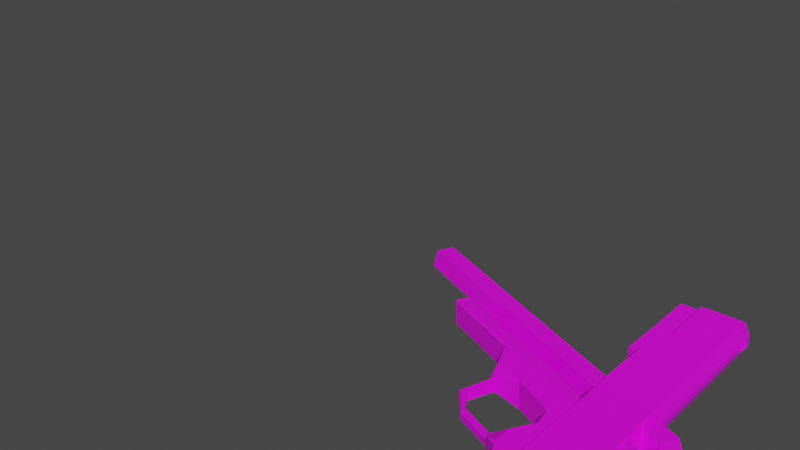 # Source: 1911.blend  (saved by Blender 3.5.10; exported with 4.5.12 LTS)
import bpy
from mathutils import Matrix  # noqa: F401  (used for matrix-valued properties, if any)

bpy.ops.wm.read_factory_settings(use_empty=True)
scene = bpy.context.scene
scene.name = 'Scene'

# ---- collections
col_collection = bpy.data.collections.new('Collection'); scene.collection.children.link(col_collection)

# ---- images (referenced by path relative to the original .blend; pixels are not part of the script)
import os
ASSET_DIR = os.environ.get("B2B_ASSET_DIR", "")  # directory of the original .blend (textures are referenced by path, not embedded)
HERE = os.path.dirname(os.path.abspath(__file__))  # packed textures are extracted next to this script under _unpacked/

def load_image(name, relpath, width, height, colorspace="sRGB"):
    """Load a texture the original file referenced (path relative to the .blend, or extracted next to this script)."""
    p = next((c for c in (os.path.join(HERE, relpath), os.path.join(ASSET_DIR, relpath)) if relpath and os.path.exists(c)), "")
    if p:
        img = bpy.data.images.load(p, check_existing=True)
        img.name = name
    else:  # same state as the original file: an image datablock whose file is absent (Cycles renders it pink)
        img = bpy.data.images.new(name, width, height)
        img.source = "FILE"
        img.filepath = "//" + (relpath or name)
    img.colorspace_settings.name = colorspace
    return img
img_1200px_m1911a1_png = load_image('1200px-M1911A1.png', '1200px-M1911A1.png', 1024, 1024, 'sRGB')
img_1200px_m1911a1_png_001 = load_image('1200px-M1911A1.png.001', '1200px-M1911A1.png', 1024, 1024, 'sRGB')

# ---- materials (node trees are filled in below, after node groups)
mat_material_006 = bpy.data.materials.new('Material.006')
mat_material_006.use_transparent_shadow = False
mat_material_002 = bpy.data.materials.new('Material.002')
mat_material_002.use_transparent_shadow = False
mat_material_007 = bpy.data.materials.new('Material.007')
mat_material_007.use_transparent_shadow = False
mat_material_001 = bpy.data.materials.new('Material.001')
mat_material_001.use_transparent_shadow = False
mat_material_004 = bpy.data.materials.new('Material.004')
mat_material_004.use_transparent_shadow = False
mat_material_005 = bpy.data.materials.new('Material.005')
mat_material_005.use_transparent_shadow = False
mat_material_003 = bpy.data.materials.new('Material.003')
mat_material_003.use_transparent_shadow = False
mat_material_008 = bpy.data.materials.new('Material.008')
mat_material_008.use_transparent_shadow = False

# ---- material node trees
mat_material_006.use_nodes = True; mat_material_006.node_tree.nodes.clear()
_N = mat_material_006.node_tree.nodes; _L = mat_material_006.node_tree.links
n0 = _N.new('ShaderNodeBsdfPrincipled'); n0.name = 'Principled BSDF'; n0.location = (10, 300)
n0.distribution = 'GGX'
n0.subsurface_method = 'RANDOM_WALK_SKIN'
n0.inputs[3].default_value = 1.45
n0.inputs[27].default_value = (0.0, 0.0, 0.0, 1.0)
n0.inputs[28].default_value = 1.0
n1 = _N.new('ShaderNodeOutputMaterial'); n1.name = 'Material Output'; n1.location = (300, 300)
n2 = _N.new('ShaderNodeTexImage'); n2.name = 'Image Texture'; n2.location = (-280, 280)
n2.image = img_1200px_m1911a1_png
_L.new(n0.outputs[0], n1.inputs[0])
_L.new(n2.outputs[0], n0.inputs[0])
n1.is_active_output = True
mat_material_002.use_nodes = True; mat_material_002.node_tree.nodes.clear()
_N = mat_material_002.node_tree.nodes; _L = mat_material_002.node_tree.links
n0 = _N.new('ShaderNodeBsdfPrincipled'); n0.name = 'Principled BSDF'; n0.location = (10, 300)
n0.distribution = 'GGX'
n0.subsurface_method = 'RANDOM_WALK_SKIN'
n0.inputs[3].default_value = 1.45
n0.inputs[27].default_value = (0.0, 0.0, 0.0, 1.0)
n0.inputs[28].default_value = 1.0
n1 = _N.new('ShaderNodeOutputMaterial'); n1.name = 'Material Output'; n1.location = (300, 300)
n2 = _N.new('ShaderNodeTexImage'); n2.name = 'Image Texture'; n2.location = (-280, 280)
n2.image = img_1200px_m1911a1_png
_L.new(n0.outputs[0], n1.inputs[0])
_L.new(n2.outputs[0], n0.inputs[0])
n1.is_active_output = True
mat_material_007.use_nodes = True; mat_material_007.node_tree.nodes.clear()
_N = mat_material_007.node_tree.nodes; _L = mat_material_007.node_tree.links
n0 = _N.new('ShaderNodeBsdfPrincipled'); n0.name = 'Principled BSDF'; n0.location = (10, 300)
n0.distribution = 'GGX'
n0.subsurface_method = 'RANDOM_WALK_SKIN'
n0.inputs[3].default_value = 1.45
n0.inputs[27].default_value = (0.0, 0.0, 0.0, 1.0)
n0.inputs[28].default_value = 1.0
n1 = _N.new('ShaderNodeOutputMaterial'); n1.name = 'Material Output'; n1.location = (300, 300)
n2 = _N.new('ShaderNodeTexImage'); n2.name = 'Image Texture'; n2.location = (-280, 280)
n2.image = img_1200px_m1911a1_png
_L.new(n0.outputs[0], n1.inputs[0])
_L.new(n2.outputs[0], n0.inputs[0])
n1.is_active_output = True
mat_material_001.use_nodes = True; mat_material_001.node_tree.nodes.clear()
_N = mat_material_001.node_tree.nodes; _L = mat_material_001.node_tree.links
n0 = _N.new('ShaderNodeBsdfPrincipled'); n0.name = 'Principled BSDF'; n0.location = (10, 300)
n0.distribution = 'GGX'
n0.subsurface_method = 'RANDOM_WALK_SKIN'
n0.inputs[3].default_value = 1.45
n0.inputs[27].default_value = (0.0, 0.0, 0.0, 1.0)
n0.inputs[28].default_value = 1.0
n1 = _N.new('ShaderNodeOutputMaterial'); n1.name = 'Material Output'; n1.location = (300, 300)
n2 = _N.new('ShaderNodeTexImage'); n2.name = 'Image Texture'; n2.location = (-280, 280)
n2.image = img_1200px_m1911a1_png
_L.new(n0.outputs[0], n1.inputs[0])
_L.new(n2.outputs[0], n0.inputs[0])
n1.is_active_output = True
mat_material_004.use_nodes = True; mat_material_004.node_tree.nodes.clear()
_N = mat_material_004.node_tree.nodes; _L = mat_material_004.node_tree.links
n0 = _N.new('ShaderNodeBsdfPrincipled'); n0.name = 'Principled BSDF'; n0.location = (10, 300)
n0.distribution = 'GGX'
n0.subsurface_method = 'RANDOM_WALK_SKIN'
n0.inputs[3].default_value = 1.45
n0.inputs[27].default_value = (0.0, 0.0, 0.0, 1.0)
n0.inputs[28].default_value = 1.0
n1 = _N.new('ShaderNodeOutputMaterial'); n1.name = 'Material Output'; n1.location = (300, 300)
n2 = _N.new('ShaderNodeTexImage'); n2.name = 'Image Texture'; n2.location = (-280, 280)
n2.image = img_1200px_m1911a1_png_001
_L.new(n0.outputs[0], n1.inputs[0])
_L.new(n2.outputs[0], n0.inputs[0])
n1.is_active_output = True
mat_material_005.use_nodes = True; mat_material_005.node_tree.nodes.clear()
_N = mat_material_005.node_tree.nodes; _L = mat_material_005.node_tree.links
n0 = _N.new('ShaderNodeBsdfPrincipled'); n0.name = 'Principled BSDF'; n0.location = (10, 300)
n0.distribution = 'GGX'
n0.subsurface_method = 'RANDOM_WALK_SKIN'
n0.inputs[3].default_value = 1.45
n0.inputs[27].default_value = (0.0, 0.0, 0.0, 1.0)
n0.inputs[28].default_value = 1.0
n1 = _N.new('ShaderNodeOutputMaterial'); n1.name = 'Material Output'; n1.location = (300, 300)
n2 = _N.new('ShaderNodeTexImage'); n2.name = 'Image Texture'; n2.location = (-280, 280)
n2.image = img_1200px_m1911a1_png
_L.new(n0.outputs[0], n1.inputs[0])
_L.new(n2.outputs[0], n0.inputs[0])
n1.is_active_output = True
mat_material_003.use_nodes = True; mat_material_003.node_tree.nodes.clear()
_N = mat_material_003.node_tree.nodes; _L = mat_material_003.node_tree.links
n0 = _N.new('ShaderNodeBsdfPrincipled'); n0.name = 'Principled BSDF'; n0.location = (10, 300)
n0.distribution = 'GGX'
n0.subsurface_method = 'RANDOM_WALK_SKIN'
n0.inputs[3].default_value = 1.45
n0.inputs[27].default_value = (0.0, 0.0, 0.0, 1.0)
n0.inputs[28].default_value = 1.0
n1 = _N.new('ShaderNodeOutputMaterial'); n1.name = 'Material Output'; n1.location = (300, 300)
n2 = _N.new('ShaderNodeTexImage'); n2.name = 'Image Texture'; n2.location = (-280, 280)
n2.image = img_1200px_m1911a1_png
_L.new(n0.outputs[0], n1.inputs[0])
_L.new(n2.outputs[0], n0.inputs[0])
n1.is_active_output = True
mat_material_008.use_nodes = True; mat_material_008.node_tree.nodes.clear()
_N = mat_material_008.node_tree.nodes; _L = mat_material_008.node_tree.links
n0 = _N.new('ShaderNodeBsdfPrincipled'); n0.name = 'Principled BSDF'; n0.location = (10, 300)
n0.distribution = 'GGX'
n0.subsurface_method = 'RANDOM_WALK_SKIN'
n0.inputs[3].default_value = 1.45
n0.inputs[27].default_value = (0.0, 0.0, 0.0, 1.0)
n0.inputs[28].default_value = 1.0
n1 = _N.new('ShaderNodeOutputMaterial'); n1.name = 'Material Output'; n1.location = (300, 300)
n2 = _N.new('ShaderNodeTexImage'); n2.name = 'Image Texture'; n2.location = (-280, 280)
n2.image = img_1200px_m1911a1_png
_L.new(n0.outputs[0], n1.inputs[0])
_L.new(n2.outputs[0], n0.inputs[0])
n1.is_active_output = True

# ---- world
world_world = bpy.data.worlds.new('World'); scene.world = world_world
world_world.use_nodes = True; world_world.node_tree.nodes.clear()
_N = world_world.node_tree.nodes; _L = world_world.node_tree.links
n0 = _N.new('ShaderNodeOutputWorld'); n0.name = 'World Output'; n0.location = (300, 300)
n1 = _N.new('ShaderNodeBackground'); n1.name = 'Background'; n1.location = (10, 300)
n1.inputs[0].default_value = (0.05088, 0.05088, 0.05088, 1.0)
_L.new(n1.outputs[0], n0.inputs[0])
n0.is_active_output = True
world_world.color = (0.05088, 0.05088, 0.05088)
world_world.use_sun_shadow = False
world_world.sun_shadow_jitter_overblur = 0.0

# ---- meshes
me_cube_001 = bpy.data.meshes.new('Cube.001')
me_cube_001.from_pydata([(1.448, -0.1249, 1.37), (1.448, -0.1249, 1.478), (1.448, 0.09773, 1.37), (1.448, 0.09773, 1.478), (1.49, -0.1249, 1.37), (1.49, -0.1249, 1.496), (1.49, 0.09773, 1.37), (1.49, 0.09773, 1.496), (1.541, -0.1249, 1.37), (1.541, -0.1249, 1.496), (1.541, 0.09773, 1.37), (1.541, 0.09773, 1.496), (1.587, -0.1249, 1.37), (1.587, -0.1249, 1.478), (1.587, 0.09773, 1.37), (1.587, 0.09773, 1.478), (1.508, -0.112, 1.523), (1.508, 0.08488, 1.523), (1.523, -0.112, 1.523), (1.523, 0.08488, 1.523), (1.448, -0.01878, 1.37), (1.448, -0.01878, 1.478), (1.49, -0.01878, 1.37), (1.49, -0.01878, 1.496), (1.541, -0.01878, 1.37), (1.541, -0.01878, 1.496), (1.587, -0.01878, 1.37), (1.587, -0.01878, 1.478), (1.508, -0.01878, 1.523), (1.523, -0.01878, 1.523), (1.448, -0.004226, 1.478), (1.49, -0.004226, 1.37), (1.541, -0.004226, 1.37), (1.587, -0.004226, 1.37), (1.448, -0.004226, 1.37), (1.49, -0.004226, 1.496), (1.541, -0.004226, 1.496), (1.587, -0.004226, 1.478), (1.508, -0.004226, 1.523), (1.523, -0.004226, 1.523), (1.508, 0.06822, 1.533), (1.523, 0.06822, 1.533), (1.508, -0.004226, 1.533), (1.523, -0.004226, 1.533), (1.508, -0.09537, 1.533), (1.523, -0.09537, 1.533), (1.508, -0.01878, 1.533), (1.523, -0.01878, 1.533), (-2.418, 0.1671, 0.982), (-2.435, 0.1085, 0.9641), (-1.851, 0.1671, 0.982), (-1.851, 0.1085, 0.9641), (-2.435, 0.0246, 1.492), (-2.418, 0.1671, 1.436), (-2.352, 0.0246, 1.492), (-1.851, 0.1671, 1.436), (-1.403, 0.1671, 0.8688), (-1.403, 0.1085, 0.8509), (-2.201, 0.0246, 1.492), (-1.403, 0.1671, 1.436), (1.796, 0.1671, 0.8688), (1.796, 0.1495, 0.8509), (1.796, 0.0246, 1.492), (1.739, 0.1671, 1.436), (1.988, 0.1495, 0.8066), (1.966, 0.1671, 0.8296), (1.875, 0.1671, 1.328), (1.894, 0.1495, 1.36), (-2.435, -0.1312, 0.9641), (-2.418, -0.1898, 0.982), (-1.851, -0.1312, 0.9641), (-1.851, -0.1898, 0.982), (-2.418, -0.1898, 1.436), (-2.435, -0.04729, 1.492), (-1.851, -0.1898, 1.436), (-2.352, -0.04729, 1.492), (-1.403, -0.1312, 0.8509), (-1.403, -0.1898, 0.8688), (-1.403, -0.1898, 1.436), (-2.201, -0.04729, 1.492), (1.796, -0.1722, 0.8509), (1.796, -0.1898, 0.8688), (1.739, -0.1898, 1.436), (1.796, -0.04729, 1.492), (1.966, -0.1898, 0.8296), (1.988, -0.1722, 0.8066), (1.894, -0.1722, 1.36), (1.875, -0.1898, 1.328), (-2.302, -0.01003, 1.533), (-2.25, -0.01003, 1.533), (-2.25, -0.01266, 1.533), (-2.302, -0.01266, 1.533), (-1.852, 0.1085, 0.7561), (-2.436, 0.1085, 0.7561), (-1.416, 0.1085, 0.7452), (-2.436, -0.1312, 0.7561), (-1.852, -0.1312, 0.7561), (-1.416, -0.1312, 0.7452)], [], [(34, 30, 3, 2), (2, 3, 7, 6), (36, 11, 19, 39), (4, 5, 1, 0), (25, 9, 13, 27), (23, 21, 1, 5), (6, 7, 11, 10), (5, 4, 8, 9), (31, 6, 10, 32), (26, 27, 13, 12), (10, 11, 15, 14), (9, 8, 12, 13), (32, 10, 14, 33), (29, 28, 46, 47), (23, 5, 16, 28), (11, 7, 17, 19), (5, 9, 18, 16), (35, 23, 28, 38), (38, 28, 29, 39), (8, 24, 26, 12), (33, 37, 27, 26), (4, 22, 24, 8), (35, 30, 21, 23), (36, 25, 27, 37), (9, 25, 29, 18), (0, 1, 21, 20), (11, 36, 37, 15), (7, 3, 30, 35), (14, 15, 37, 33), (17, 38, 42, 40), (7, 35, 38, 17), (24, 32, 33, 26), (22, 31, 32, 24), (25, 36, 39, 29), (20, 21, 30, 34), (40, 42, 43, 41), (38, 39, 43, 42), (19, 17, 40, 41), (39, 19, 41, 43), (46, 44, 45, 47), (16, 18, 45, 44), (28, 16, 44, 46), (18, 29, 47, 45), (49, 51, 92, 93), (68, 49, 93, 95), (57, 61, 80, 76), (61, 64, 85, 80), (74, 71, 77, 78), (78, 77, 81, 82), (82, 81, 84, 87), (67, 62, 83, 86), (55, 59, 56, 50), (62, 58, 79, 83), (54, 52, 73, 75), (64, 67, 86, 85), (63, 66, 65, 60), (59, 63, 60, 56), (79, 58, 89, 90), (69, 71, 74, 72), (48, 53, 55, 50), (53, 48, 49, 52), (48, 50, 51, 49), (55, 53, 52, 54), (50, 56, 57, 51), (59, 55, 54, 58), (56, 60, 61, 57), (63, 59, 58, 62), (65, 66, 67, 64), (60, 65, 64, 61), (66, 63, 62, 67), (73, 68, 69, 72), (68, 70, 71, 69), (75, 73, 72, 74), (70, 76, 77, 71), (79, 75, 74, 78), (76, 80, 81, 77), (83, 79, 78, 82), (85, 86, 87, 84), (80, 85, 84, 81), (86, 83, 82, 87), (52, 49, 68, 73), (89, 88, 91, 90), (58, 54, 88, 89), (75, 79, 90, 91), (54, 75, 91, 88), (93, 92, 96, 95), (92, 94, 97, 96), (76, 70, 96, 97), (51, 57, 94, 92), (70, 68, 95, 96), (57, 76, 97, 94)])
me_cube_001.polygons.foreach_set('material_index', [0, 0, 0, 0, 0, 0, 0, 0, 0, 0, 0, 0, 0, 0, 0, 0, 0, 0, 0, 0, 0, 0, 0, 0, 0, 0, 0, 0, 0, 0, 0, 0, 0, 0, 0, 0, 0, 0, 0, 0, 0, 0, 0, 1, 1, 1, 1, 1, 1, 1, 1, 1, 1, 1, 1, 1, 1, 1, 1, 1, 1, 1, 1, 1, 1, 1, 1, 1, 1, 1, 1, 1, 1, 1, 1, 1, 1, 1, 1, 1, 1, 1, 1, 1, 1, 1, 1, 1, 1, 1, 1])
_uv = me_cube_001.uv_layers.new(name='UVMap')
_uv.uv.foreach_set('vector', [0.3528, 0.3438, 0.27, 0.3438, 0.27, 0.0, 0.3528, 0.0, 0.41, 0.3267, 0.4941, 0.3267, 0.5088, 0.4709, 0.41, 0.4709, 0.3603, 0.8793, 0.4559, 0.8801, 0.4438, 0.9009, 0.3602, 0.9003, 0.3019, 0.8676, 0.318, 0.8676, 0.3156, 0.8912, 0.3019, 0.8912, 0.3467, 0.8525, 0.2473, 0.8518, 0.2474, 0.8245, 0.3468, 0.8252, 0.7775, 0.3929, 0.8129, 0.3929, 0.8129, 0.7508, 0.7775, 0.7508, 0.41, 0.4709, 0.5088, 0.4709, 0.5088, 0.6403, 0.41, 0.6403, 0.318, 0.8676, 0.3019, 0.8676, 0.3019, 0.8399, 0.318, 0.8399, 0.4371, 0.3267, 0.3528, 0.3267, 0.3528, 0.1573, 0.4371, 0.1573, 0.3567, 0.9045, 0.3565, 0.8475, 0.4527, 0.8468, 0.4529, 0.9037, 0.41, 0.6403, 0.5088, 0.6403, 0.4941, 0.7976, 0.41, 0.7976, 0.318, 0.8399, 0.3019, 0.8399, 0.3019, 0.8142, 0.3156, 0.8142, 0.4371, 0.1573, 0.3528, 0.1573, 0.3528, 0.0, 0.4371, 0.0, 0.3859, 0.3582, 0.3859, 0.4086, 0.3776, 0.4086, 0.3776, 0.3582, 0.7022, 0.3578, 0.7022, 0.0, 0.7317, 0.04331, 0.7317, 0.3578, 0.5088, 0.6403, 0.5088, 0.4709, 0.5369, 0.5304, 0.5369, 0.5808, 0.318, 0.8676, 0.318, 0.8399, 0.3226, 0.8496, 0.3226, 0.8579, 0.7022, 0.4069, 0.7022, 0.3578, 0.7317, 0.3578, 0.7317, 0.4069, 0.3776, 0.3267, 0.3969, 0.3267, 0.3969, 0.3582, 0.3776, 0.3582, 0.5369, 0.1573, 0.4492, 0.1573, 0.4492, 0.0, 0.5369, 0.0, 0.3435, 0.9046, 0.3433, 0.8477, 0.3565, 0.8475, 0.3567, 0.9045, 0.5369, 0.3267, 0.4492, 0.3267, 0.4492, 0.1573, 0.5369, 0.1573, 0.7775, 0.3438, 0.8129, 0.3438, 0.8129, 0.3929, 0.7775, 0.3929, 0.3604, 0.8526, 0.3467, 0.8525, 0.3468, 0.8252, 0.3605, 0.8253, 0.2472, 0.8785, 0.3467, 0.8792, 0.3466, 0.9002, 0.2592, 0.8995, 0.3528, 0.7508, 0.27, 0.7508, 0.27, 0.3929, 0.3528, 0.3929, 0.4559, 0.8534, 0.3604, 0.8526, 0.3605, 0.8253, 0.456, 0.8261, 0.7775, 0.0, 0.8129, 0.0, 0.8129, 0.3438, 0.7775, 0.3438, 0.251, 0.9053, 0.2508, 0.8484, 0.3433, 0.8477, 0.3435, 0.9046, 0.7317, 0.7074, 0.7317, 0.4069, 0.7398, 0.4069, 0.7398, 0.6512, 0.7022, 0.7508, 0.7022, 0.4069, 0.7317, 0.4069, 0.7317, 0.7074, 0.4492, 0.1573, 0.4371, 0.1573, 0.4371, 0.0, 0.4492, 0.0, 0.4492, 0.3267, 0.4371, 0.3267, 0.4371, 0.1573, 0.4492, 0.1573, 0.3467, 0.8792, 0.3603, 0.8793, 0.3602, 0.9003, 0.3466, 0.9002, 0.3528, 0.3929, 0.27, 0.3929, 0.27, 0.3438, 0.3528, 0.3438, 0.3776, 0.3829, 0.3776, 0.6272, 0.3653, 0.6273, 0.3652, 0.3829, 0.41, 0.3267, 0.41, 0.3771, 0.4018, 0.3771, 0.4018, 0.3267, 0.3653, 0.3267, 0.3776, 0.3267, 0.3776, 0.3829, 0.3652, 0.3829, 0.3602, 0.9003, 0.4438, 0.9009, 0.4281, 0.9066, 0.3602, 0.906, 0.3652, 0.3267, 0.3652, 0.585, 0.3528, 0.585, 0.3529, 0.3267, 0.3613, 0.8632, 0.3489, 0.8632, 0.3489, 0.807, 0.3612, 0.807, 0.7317, 0.3578, 0.7317, 0.04331, 0.7398, 0.09952, 0.7398, 0.3578, 0.2592, 0.8995, 0.3466, 0.9002, 0.3466, 0.9059, 0.2748, 0.9054, 0.2311, 0.9986, 0.2279, 0.8667, 0.2279, 0.8667, 0.2311, 0.9986, 0.2097, 0.956, 0.2099, 0.8623, 0.2099, 0.8623, 0.2097, 0.956, 0.2019, 0.865, 0.3949, 0.8662, 0.3947, 0.9599, 0.2017, 0.9587, 0.3949, 0.8662, 0.4068, 0.8663, 0.4066, 0.9599, 0.3947, 0.9599, 0.1449, 0.9658, 0.1362, 0.8334, 0.2208, 0.8005, 0.2317, 0.9658, 0.2317, 0.9578, 0.2208, 0.8005, 0.8409, 0.801, 0.8518, 0.9583, 0.8518, 0.9663, 0.8409, 0.801, 0.8731, 0.7896, 0.8651, 0.9349, 0.3125, 0.8061, 0.3223, 0.8061, 0.3221, 0.8998, 0.3123, 0.8997, 0.0281, 0.8681, 0.02568, 0.767, 0.2657, 0.7654, 0.2203, 0.8667, 0.1391, 0.8597, 0.3334, 0.8609, 0.3332, 0.9076, 0.1388, 0.9064, 0.3606, 0.8611, 0.3961, 0.8613, 0.3959, 0.908, 0.3604, 0.9078, 0.2881, 0.7309, 0.3191, 0.731, 0.3189, 0.8247, 0.2879, 0.8245, 0.1687, 0.8823, 0.2138, 0.8641, 0.4243, 0.8422, 0.4087, 0.8806, 0.02568, 0.767, 0.008092, 0.04517, 0.2481, 0.04349, 0.2657, 0.7654, 0.3332, 0.9076, 0.3334, 0.8609, 0.3334, 0.8609, 0.3332, 0.9076, 0.02632, 0.8333, 0.1362, 0.8334, 0.1449, 0.9658, 0.03505, 0.9657, 0.2234, 0.9946, 0.03122, 0.996, 0.0281, 0.8681, 0.2203, 0.8667, 0.03122, 0.996, 0.2234, 0.9946, 0.2311, 0.9986, 0.0234, 1.0, 0.2234, 0.9946, 0.2203, 0.8667, 0.2279, 0.8667, 0.2311, 0.9986, 0.5497, 0.9316, 0.6298, 0.9336, 0.6319, 0.9463, 0.5493, 0.9443, 0.2203, 0.8667, 0.2657, 0.7654, 0.2733, 0.7653, 0.2279, 0.8667, 0.4864, 0.9299, 0.5497, 0.9316, 0.5493, 0.9443, 0.486, 0.9427, 0.2657, 0.7654, 0.2481, 0.04349, 0.2556, 0.04344, 0.2733, 0.7653, 0.03434, 0.9186, 0.4864, 0.9299, 0.486, 0.9427, 0.03393, 0.9315, 0.4243, 0.8422, 0.2138, 0.8641, 0.2163, 0.8598, 0.434, 0.8372, 0.2481, 0.04349, 0.2637, 0.005053, 0.2733, 0.0, 0.2556, 0.04344, 0.2138, 0.8641, 0.1687, 0.8823, 0.1606, 0.8824, 0.2163, 0.8598, 0.03199, 0.9712, 0.02256, 0.8281, 0.02632, 0.8333, 0.03505, 0.9657, 0.02256, 0.8281, 0.1358, 0.8282, 0.1362, 0.8334, 0.02632, 0.8333, 0.1453, 0.9511, 0.03199, 0.951, 0.03505, 0.9456, 0.1449, 0.9457, 0.1358, 0.8282, 0.2205, 0.7953, 0.2208, 0.8005, 0.1362, 0.8334, 0.2321, 0.9512, 0.1453, 0.9511, 0.1449, 0.9457, 0.2317, 0.9457, 0.2205, 0.7953, 0.8406, 0.7958, 0.8409, 0.801, 0.2208, 0.8005, 0.8522, 0.9517, 0.2321, 0.9512, 0.2317, 0.9457, 0.8518, 0.9462, 0.8769, 0.7829, 0.8687, 0.9331, 0.8651, 0.9349, 0.8731, 0.7896, 0.8406, 0.7958, 0.8769, 0.7829, 0.8731, 0.7896, 0.8409, 0.801, 0.8687, 0.9331, 0.8522, 0.9719, 0.8518, 0.9663, 0.8651, 0.9349, 0.1801, 0.8622, 0.2099, 0.8623, 0.2097, 0.956, 0.1799, 0.9558, 0.3334, 0.8609, 0.3606, 0.8611, 0.3604, 0.9078, 0.3332, 0.9076, 0.486, 0.9427, 0.5493, 0.9443, 0.5493, 0.9443, 0.486, 0.9427, 0.1453, 0.9511, 0.2321, 0.9512, 0.2321, 0.9512, 0.1453, 0.9511, 0.3606, 0.8611, 0.3604, 0.9078, 0.3604, 0.9078, 0.3606, 0.8611, 0.07664, 0.592, 0.1119, 0.5922, 0.1117, 0.6858, 0.07642, 0.6856, 0.1119, 0.5922, 0.1397, 0.5924, 0.1395, 0.686, 0.1117, 0.6858, 0.2026, 0.7826, 0.1325, 0.8229, 0.1319, 0.7109, 0.2059, 0.7065, 0.2279, 0.8667, 0.2733, 0.7653, 0.2733, 0.7653, 0.2279, 0.8667, 0.1325, 0.8229, 0.01925, 0.8228, 0.01859, 0.7108, 0.1319, 0.7109, 0.2019, 0.865, 0.2017, 0.9587, 0.2017, 0.9587, 0.2019, 0.865])
me_cube_001.materials.append(mat_material_006)
me_cube_001.materials.append(mat_material_002)
me_cube_001.update()
me_plane_005 = bpy.data.meshes.new('Plane.005')
me_plane_005.from_pydata([(0.4542, -0.01733, 1.769e-08), (0.4883, 0.1243, 1.889e-08), (0.4542, 0.5493, 2.247e-08), (0.5188, 0.266, 2.008e-08), (0.4883, 0.4076, 2.127e-08), (0.6282, -0.01733, 1.769e-08), (0.6623, 0.1243, 1.889e-08), (0.6282, 0.5493, 2.247e-08), (0.6928, 0.266, 2.008e-08), (0.6623, 0.4076, 2.127e-08), (0.6282, 0.04032, -0.1523), (0.6077, 0.09773, -0.1523), (0.4739, -0.009469, -0.05998), (0.04991, -0.013, -0.05998), (-0.1716, 0.1305, -0.05998), (-0.1794, 0.4336, -0.05998), (0.04046, 0.5467, -0.1523), (0.6447, 0.3541, -0.1523), (0.5308, 0.5306, -0.1523), (0.6282, 0.04032, 0.1531), (0.6077, 0.09773, 0.1531), (0.4739, -0.009469, 0.06074), (0.04991, -0.013, 0.06074), (-0.1716, 0.1305, 0.06074), (-0.1794, 0.4336, 0.06074), (0.04046, 0.5467, 0.1531), (0.6447, 0.3541, 0.1531), (0.5308, 0.5306, 0.1531), (1.206, -1.558, 0.133), (1.25, -1.532, 0.1531), (2.501, -1.386, 0.1331), (2.472, -1.369, 0.1531), (1.272, -1.501, 0.1531), (1.256, -1.489, 0.133), (2.111, -0.3165, 0.1331), (2.096, -0.3374, 0.1531), (1.057, -0.6722, 0.1531), (1.047, -0.6815, 0.1329), (1.96, 0.1059, 0.1331), (1.942, 0.0908, 0.1531), (0.8855, -0.2652, 0.1531), (0.8743, -0.2714, 0.1328), (1.997, 0.3479, 0.1332), (1.981, 0.3439, 0.1531), (0.6929, -0.07933, 0.1531), (0.7102, -0.1114, 0.1327), (2.202, 0.475, 0.1332), (2.178, 0.4659, 0.1531), (2.259, 0.5817, 0.1332), (2.237, 0.5745, 0.1531), (2.161, 0.7047, 0.1332), (2.14, 0.6967, 0.1531), (0.5749, -0.08682, 0.1325), (0.5766, -0.08552, 0.125), (0.4973, -0.04583, 0.06634), (0.4944, -0.06689, 0.04006), (0.06117, -0.04451, 0.06074), (0.07042, -0.07042, 0.04015), (-0.2041, 0.08872, 0.06074), (-0.2164, 0.0729, 0.04018), (-0.2297, 0.4111, 0.06074), (-0.2434, 0.405, 0.04016), (-0.3115, 0.5444, 0.1533), (-0.3274, 0.5366, 0.1325), (1.978, 0.8471, 0.1332), (1.953, 0.8437, 0.1531), (-0.533, 0.7553, 0.1637), (-0.5369, 0.7318, 0.145), (1.961, 0.887, 0.1332), (1.945, 0.8635, 0.1521), (-1.483, 0.7586, 0.1637), (-1.485, 0.7346, 0.1451), (-1.467, 0.8954, 0.133), (-1.469, 0.8716, 0.1549), (1.25, -1.532, -0.1523), (1.206, -1.558, -0.1321), (2.472, -1.369, -0.1523), (2.501, -1.386, -0.1322), (1.256, -1.489, -0.1321), (1.272, -1.501, -0.1523), (2.096, -0.3376, -0.1523), (2.111, -0.3165, -0.1322), (1.047, -0.6815, -0.132), (1.057, -0.6721, -0.1523), (1.942, 0.09069, -0.1523), (1.96, 0.1059, -0.1322), (0.8743, -0.2714, -0.1319), (0.8856, -0.2651, -0.1523), (1.98, 0.3439, -0.1523), (1.997, 0.3479, -0.1323), (0.7102, -0.1114, -0.1318), (0.6927, -0.0791, -0.1523), (2.178, 0.4659, -0.1523), (2.202, 0.475, -0.1323), (2.237, 0.5745, -0.1523), (2.259, 0.5817, -0.1323), (2.14, 0.6967, -0.1523), (2.161, 0.7047, -0.1323), (0.5766, -0.08551, -0.124), (0.5749, -0.08682, -0.1316), (0.4944, -0.06689, -0.03915), (0.4974, -0.04568, -0.06561), (0.07042, -0.07042, -0.03924), (0.0611, -0.04433, -0.05998), (-0.2164, 0.0729, -0.03927), (-0.204, 0.08883, -0.05998), (-0.2434, 0.405, -0.03925), (-0.2296, 0.4112, -0.05998), (-0.3274, 0.5366, -0.1316), (-0.3102, 0.543, -0.1522), (1.953, 0.8437, -0.1523), (1.978, 0.8471, -0.1323), (-0.5369, 0.7318, -0.1193), (-0.5288, 0.7516, -0.1414), (1.945, 0.8632, -0.1533), (1.961, 0.887, -0.1323), (-1.485, 0.7347, -0.1195), (-1.47, 0.7551, -0.1415), (-1.469, 0.8713, -0.1505), (-1.467, 0.8954, -0.1322), (0.9924, -0.07744, 0.1224), (1.018, -0.06912, 0.1784), (1.729, 0.16, 0.1784), (1.755, 0.1684, 0.1224), (0.8415, 0.6669, 0.1784), (0.8094, 0.6852, 0.1224), (1.478, 0.7458, 0.1413), (1.465, 0.7157, 0.1973), (1.318, -1.152, 0.1224), (1.344, -1.144, 0.1784), (2.141, -0.8698, 0.1784), (2.167, -0.8608, 0.1224), (1.496, -1.581, 0.1224), (1.522, -1.572, 0.1784), (2.318, -1.299, 0.1784), (2.344, -1.29, 0.1224), (1.799, -1.541, 0.1784), (2.01, -1.524, 0.1224), (2.235, -1.478, 0.1224), (2.228, -1.454, 0.1784), (1.343, 1.196, -0.1571), (-2.584, 1.196, -0.1571), (1.343, 1.345, -0.04853), (-2.584, 1.345, -0.04853), (1.343, 1.288, 0.1271), (-2.584, 1.288, 0.1271), (1.343, 1.103, 0.1271), (-2.584, 1.103, 0.1271), (1.343, 1.046, -0.04853), (-2.584, 1.046, -0.04853), (0.9924, -0.07744, -0.1301), (1.018, -0.06912, -0.1861), (1.729, 0.16, -0.1861), (1.755, 0.1684, -0.1301), (0.8415, 0.6669, -0.1861), (0.8094, 0.6852, -0.1301), (1.478, 0.7458, -0.149), (1.465, 0.7157, -0.205), (1.318, -1.152, -0.1301), (1.344, -1.144, -0.1861), (2.141, -0.8698, -0.1861), (2.167, -0.8608, -0.1301), (1.496, -1.581, -0.1301), (1.522, -1.572, -0.1861), (2.318, -1.299, -0.1861), (2.344, -1.29, -0.1301), (1.799, -1.541, -0.1861), (2.01, -1.524, -0.1301), (2.235, -1.478, -0.1301), (2.228, -1.454, -0.1861)], [], [(4, 3, 8, 9), (3, 1, 6, 8), (2, 4, 9, 7), (1, 0, 5, 6), (75, 77, 30, 28), (82, 78, 33, 37), (86, 82, 37, 41), (90, 86, 41, 45), (91, 98, 101, 10), (95, 97, 50, 48), (103, 105, 14, 13), (99, 90, 45, 52), (102, 100, 55, 57), (104, 102, 57, 59), (106, 104, 59, 61), (108, 106, 61, 63), (97, 111, 64, 50), (111, 115, 68, 64), (109, 113, 114, 110), (112, 108, 63, 67), (116, 112, 67, 71), (77, 81, 34, 30), (81, 85, 38, 34), (85, 89, 42, 38), (89, 93, 46, 42), (44, 19, 54, 53), (11, 17, 110, 96), (10, 101, 12, 11), (93, 95, 48, 46), (19, 20, 21, 54), (105, 107, 15, 14), (107, 109, 16, 15), (16, 109, 110, 18), (100, 99, 52, 55), (114, 113, 117, 118), (62, 65, 69, 66), (17, 18, 110), (115, 119, 72, 68), (16, 18, 27, 25), (29, 31, 35, 32), (19, 49, 51, 20), (79, 83, 84, 80), (13, 14, 23, 22), (32, 35, 39, 36), (58, 23, 24, 60), (20, 51, 65, 26), (69, 73, 70, 66), (14, 15, 24, 23), (26, 65, 27), (36, 39, 43, 40), (60, 24, 25, 62), (54, 21, 22, 56), (83, 87, 88, 84), (15, 16, 25, 24), (11, 12, 21, 20), (40, 43, 47, 44), (25, 27, 65, 62), (87, 91, 92, 88), (10, 11, 96, 94), (101, 103, 13, 12), (44, 47, 49, 19), (17, 11, 20, 26), (12, 13, 22, 21), (91, 10, 94, 92), (18, 17, 26, 27), (56, 22, 23, 58), (33, 28, 29, 32), (28, 30, 31, 29), (30, 34, 35, 31), (34, 38, 39, 35), (37, 33, 32, 36), (38, 42, 43, 39), (41, 37, 36, 40), (42, 46, 47, 43), (45, 41, 40, 44), (46, 48, 49, 47), (48, 50, 51, 49), (55, 52, 53, 54), (52, 45, 44, 53), (57, 55, 54, 56), (59, 57, 56, 58), (61, 59, 58, 60), (63, 61, 60, 62), (50, 64, 65, 51), (64, 68, 69, 65), (67, 63, 62, 66), (66, 70, 71, 67), (68, 72, 73, 69), (74, 79, 80, 76), (79, 74, 75, 78), (74, 76, 77, 75), (76, 80, 81, 77), (80, 84, 85, 81), (83, 79, 78, 82), (84, 88, 89, 85), (87, 83, 82, 86), (88, 92, 93, 89), (91, 87, 86, 90), (92, 94, 95, 93), (94, 96, 97, 95), (101, 98, 99, 100), (98, 91, 90, 99), (103, 101, 100, 102), (105, 103, 102, 104), (107, 105, 104, 106), (109, 107, 106, 108), (96, 110, 111, 97), (110, 114, 115, 111), (113, 109, 108, 112), (112, 116, 117, 113), (114, 118, 119, 115), (78, 75, 28, 33), (122, 121, 129, 130), (130, 129, 133, 134), (134, 133, 136, 139), (121, 122, 127, 124), (125, 120, 121, 124), (123, 126, 127, 122), (126, 125, 124, 127), (120, 128, 129, 121), (131, 123, 122, 130), (128, 132, 133, 129), (135, 131, 130, 134), (137, 138, 139, 136), (132, 137, 136, 133), (138, 135, 134, 139), (140, 141, 143, 142), (142, 143, 145, 144), (144, 145, 147, 146), (143, 141, 149, 147, 145), (146, 147, 149, 148), (148, 149, 141, 140), (140, 142, 144, 146, 148), (152, 151, 159, 160), (160, 159, 163, 164), (164, 163, 166, 169), (151, 152, 157, 154), (155, 150, 151, 154), (153, 156, 157, 152), (156, 155, 154, 157), (150, 158, 159, 151), (161, 153, 152, 160), (158, 162, 163, 159), (165, 161, 160, 164), (167, 168, 169, 166), (162, 167, 166, 163), (168, 165, 164, 169)])
me_plane_005.polygons.foreach_set('material_index', [0, 0, 0, 0, 1, 1, 1, 1, 1, 1, 1, 1, 1, 1, 1, 1, 1, 1, 1, 1, 1, 1, 1, 1, 1, 1, 1, 1, 1, 1, 1, 1, 1, 1, 1, 1, 1, 1, 1, 1, 1, 1, 1, 1, 1, 1, 1, 1, 1, 1, 1, 1, 1, 1, 1, 1, 1, 1, 1, 1, 1, 1, 1, 1, 1, 1, 1, 1, 1, 1, 1, 1, 1, 1, 1, 1, 1, 1, 1, 1, 1, 1, 1, 1, 1, 1, 1, 1, 1, 1, 1, 1, 1, 1, 1, 1, 1, 1, 1, 1, 1, 1, 1, 1, 1, 1, 1, 1, 1, 1, 1, 1, 2, 2, 2, 2, 2, 2, 2, 2, 2, 2, 2, 2, 2, 2, 3, 3, 3, 3, 3, 3, 3, 4, 4, 4, 4, 4, 4, 4, 4, 4, 4, 4, 4, 4, 4])
_uv = me_plane_005.uv_layers.new(name='UVMap')
_uv.uv.foreach_set('vector', [0.591, 0.6344, 0.6003, 0.5914, 0.6195, 0.5914, 0.6102, 0.6344, 0.6003, 0.5914, 0.591, 0.5485, 0.6102, 0.5485, 0.6195, 0.5914, 0.5744, 0.6715, 0.591, 0.6344, 0.6102, 0.6344, 0.5999, 0.6773, 0.591, 0.5485, 0.5713, 0.5064, 0.5999, 0.5055, 0.6102, 0.5485, 0.4102, 0.8807, 0.6448, 0.8825, 0.6447, 0.9317, 0.41, 0.9299, 0.43, 0.8242, 0.5792, 0.8253, 0.5791, 0.8745, 0.4298, 0.8733, 0.3542, 0.8236, 0.43, 0.8242, 0.4298, 0.8733, 0.3541, 0.8728, 0.2192, 0.8547, 0.2523, 0.8549, 0.2521, 0.9041, 0.2191, 0.9038, 0.6404, 0.4788, 0.6154, 0.4774, 0.6008, 0.489, 0.6283, 0.5178, 0.2455, 0.8451, 0.27, 0.8451, 0.27, 0.8941, 0.2455, 0.8941, 0.4884, 0.4966, 0.459, 0.5361, 0.459, 0.5611, 0.4864, 0.5057, 0.1939, 0.8545, 0.2192, 0.8547, 0.2191, 0.9038, 0.1938, 0.9036, 0.1009, 0.871, 0.1787, 0.8716, 0.1787, 0.8863, 0.1009, 0.8857, 0.04562, 0.8706, 0.1009, 0.871, 0.1009, 0.8857, 0.04557, 0.8853, 0.2644, 0.8655, 0.2644, 0.796, 0.2737, 0.796, 0.2737, 0.8655, 0.2537, 0.9043, 0.2644, 0.8655, 0.2737, 0.8655, 0.2844, 0.9043, 0.27, 0.8451, 0.3074, 0.8451, 0.3074, 0.8941, 0.27, 0.8941, 0.3622, 0.8886, 0.3699, 0.8886, 0.3699, 0.9377, 0.3622, 0.9376, 0.4393, 0.6741, 0.4067, 0.6976, 0.8851, 0.766, 0.8866, 0.7598, 0.3763, 0.8805, 0.4102, 0.8808, 0.41, 0.9298, 0.3762, 0.9296, 0.2021, 0.8792, 0.3763, 0.8805, 0.3762, 0.9296, 0.2019, 0.9283, 0.5104, 0.8945, 0.3069, 0.8943, 0.3069, 0.845, 0.5104, 0.8452, 0.482, 0.8952, 0.4017, 0.8944, 0.4019, 0.8451, 0.4822, 0.8459, 0.4017, 0.8944, 0.3579, 0.8939, 0.3581, 0.8447, 0.4019, 0.8451, 0.3688, 0.8434, 0.4044, 0.8434, 0.4044, 0.8924, 0.3688, 0.8924, 0.6374, 0.4821, 0.6257, 0.5191, 0.5986, 0.4878, 0.6119, 0.4808, 0.6246, 0.5365, 0.6339, 0.6206, 0.8871, 0.7594, 0.9087, 0.7362, 0.6283, 0.5178, 0.6005, 0.4883, 0.596, 0.4969, 0.6246, 0.5365, 0.2274, 0.8459, 0.246, 0.8459, 0.246, 0.8949, 0.2274, 0.8949, 0.6257, 0.5191, 0.6222, 0.5369, 0.5934, 0.4939, 0.598, 0.487, 0.459, 0.5361, 0.4514, 0.6237, 0.4633, 0.6331, 0.459, 0.5611, 0.4514, 0.6237, 0.439, 0.6749, 0.5024, 0.6845, 0.4633, 0.6331, 0.5024, 0.6845, 0.4398, 0.6738, 0.8866, 0.7598, 0.6123, 0.6783, 0.1787, 0.8716, 0.1939, 0.8545, 0.1938, 0.9036, 0.1787, 0.8863, 0.8863, 0.7603, 0.4049, 0.7061, 0.2163, 0.7063, 0.2138, 0.7785, 0.438, 0.6747, 0.885, 0.763, 0.8835, 0.7689, 0.3996, 0.6941, 0.6339, 0.6206, 0.6123, 0.6783, 0.8867, 0.76, 0.6543, 0.9381, 0.02846, 0.9366, 0.02851, 0.8873, 0.6543, 0.8888, 0.2596, 0.8987, 0.1692, 0.8986, 0.1692, 0.8453, 0.2596, 0.842, 0.7518, 0.01346, 0.9857, 0.06717, 0.9155, 0.3939, 0.758, 0.02238, 0.6257, 0.5191, 0.9419, 0.69, 0.9284, 0.7174, 0.6222, 0.5369, 0.7564, 0.01682, 0.7093, 0.2852, 0.8925, 0.5372, 0.9205, 0.3972, 0.9752, 0.401, 0.9752, 0.3301, 0.9893, 0.3301, 0.9893, 0.401, 0.7601, 0.02102, 0.9155, 0.3939, 0.8826, 0.5332, 0.7046, 0.2986, 0.4565, 0.5421, 0.4614, 0.5492, 0.463, 0.6414, 0.4523, 0.6346, 0.6222, 0.5369, 0.9284, 0.7174, 0.8849, 0.763, 0.6333, 0.616, 0.885, 0.763, 0.2038, 0.7731, 0.2025, 0.714, 0.3977, 0.7046, 0.5069, 0.7675, 0.5069, 0.8567, 0.4929, 0.8567, 0.4929, 0.7675, 0.6333, 0.616, 0.8851, 0.763, 0.6122, 0.6706, 0.7046, 0.2986, 0.8826, 0.5332, 0.8856, 0.6116, 0.6807, 0.4436, 0.4523, 0.6346, 0.463, 0.6414, 0.4968, 0.6868, 0.4374, 0.6756, 0.5984, 0.4859, 0.5934, 0.4939, 0.4898, 0.4986, 0.491, 0.4915, 0.7093, 0.2852, 0.6776, 0.4182, 0.8915, 0.6202, 0.8925, 0.5372, 0.2979, 0.8816, 0.2596, 0.8987, 0.2596, 0.842, 0.2979, 0.8592, 0.9645, 0.5588, 0.9752, 0.5245, 0.9893, 0.5245, 1.0, 0.5588, 0.6807, 0.4436, 0.886, 0.6121, 0.9283, 0.6566, 0.6363, 0.4791, 0.4968, 0.6868, 0.6122, 0.6706, 0.885, 0.763, 0.4394, 0.6742, 0.6776, 0.4182, 0.6403, 0.4788, 0.9323, 0.6606, 0.8918, 0.6202, 0.6283, 0.5178, 0.6246, 0.5365, 0.9087, 0.7362, 0.945, 0.6963, 0.601, 0.4875, 0.4884, 0.4966, 0.4864, 0.5057, 0.596, 0.4969, 0.6374, 0.4821, 0.9283, 0.6566, 0.9419, 0.69, 0.6257, 0.5191, 0.3223, 0.8197, 0.3223, 0.8952, 0.2868, 0.8952, 0.2868, 0.8197, 0.9752, 0.5245, 0.9752, 0.401, 0.9893, 0.401, 0.9893, 0.5245, 0.6404, 0.4788, 0.6283, 0.5178, 0.945, 0.6963, 0.9323, 0.6606, 0.4325, 0.848, 0.4325, 0.9002, 0.397, 0.9002, 0.397, 0.848, 0.491, 0.4915, 0.4898, 0.4986, 0.4614, 0.5492, 0.4565, 0.5421, 0.7565, 0.02495, 0.7421, 0.00603, 0.7518, 0.01346, 0.758, 0.02238, 0.7421, 0.00603, 0.9912, 0.06207, 0.9857, 0.06717, 0.7518, 0.01346, 0.6571, 0.8349, 0.4339, 0.8651, 0.4366, 0.8581, 0.6519, 0.829, 0.4339, 0.8651, 0.3303, 0.8245, 0.3316, 0.8175, 0.4366, 0.8581, 0.7024, 0.2958, 0.7565, 0.02495, 0.7601, 0.02102, 0.7046, 0.2986, 0.3303, 0.8245, 0.2886, 0.8584, 0.2879, 0.8536, 0.3316, 0.8175, 0.6786, 0.4419, 0.7024, 0.2958, 0.7046, 0.2986, 0.6807, 0.4436, 0.2886, 0.8584, 0.2795, 0.9419, 0.2793, 0.9341, 0.2878, 0.8544, 0.6406, 0.4722, 0.6786, 0.4419, 0.6807, 0.4436, 0.6363, 0.4791, 0.2795, 0.9419, 0.2661, 0.9746, 0.2657, 0.9675, 0.2793, 0.9341, 0.2661, 0.9746, 0.2448, 0.9657, 0.2446, 0.9588, 0.2657, 0.9675, 0.5973, 0.4815, 0.611, 0.4801, 0.6119, 0.4808, 0.5986, 0.4878, 0.6129, 0.4799, 0.6406, 0.4722, 0.6374, 0.4821, 0.6119, 0.4808, 0.492, 0.4856, 0.5973, 0.4815, 0.5984, 0.4859, 0.491, 0.4915, 0.4547, 0.5395, 0.492, 0.4856, 0.491, 0.4915, 0.4565, 0.5421, 0.4494, 0.6327, 0.4547, 0.5395, 0.4565, 0.5421, 0.4523, 0.6346, 0.4356, 0.6711, 0.4494, 0.6327, 0.4523, 0.6346, 0.4374, 0.6756, 0.2448, 0.9657, 0.2024, 0.9215, 0.2009, 0.9137, 0.2446, 0.9588, 0.89, 0.764, 0.887, 0.7763, 0.8835, 0.7689, 0.885, 0.763, 0.3985, 0.6911, 0.4348, 0.6734, 0.438, 0.6747, 0.3996, 0.6941, 0.3977, 0.7046, 0.2025, 0.714, 0.2023, 0.7015, 0.3984, 0.6912, 0.887, 0.7763, 0.204, 0.7856, 0.2038, 0.7731, 0.885, 0.763, 0.7499, 0.005997, 0.7553, 0.01647, 0.9205, 0.3972, 0.9885, 0.05992, 0.7553, 0.01647, 0.7499, 0.005997, 0.7406, -0.002767, 0.753, 0.02046, 0.4185, 0.877, 0.6401, 0.8787, 0.6448, 0.8825, 0.4102, 0.8807, 0.6091, 0.8857, 0.388, 0.8582, 0.3845, 0.8646, 0.6136, 0.8931, 0.388, 0.8582, 0.2963, 0.8471, 0.2941, 0.854, 0.3845, 0.8646, 0.43, 0.8204, 0.5792, 0.8215, 0.5792, 0.8253, 0.43, 0.8242, 0.2963, 0.8471, 0.2416, 0.8499, 0.2415, 0.8554, 0.2941, 0.854, 0.3542, 0.8198, 0.4292, 0.8204, 0.43, 0.8242, 0.3542, 0.8236, 0.2416, 0.8505, 0.2264, 0.9228, 0.2256, 0.9307, 0.2415, 0.8554, 0.2192, 0.8509, 0.2523, 0.8511, 0.2523, 0.8549, 0.2192, 0.8547, 0.2264, 0.9228, 0.2076, 0.9507, 0.2071, 0.9579, 0.2256, 0.9307, 0.2076, 0.9507, 0.1749, 0.9036, 0.1742, 0.9101, 0.2071, 0.9579, 0.1791, 0.8674, 0.1915, 0.8535, 0.1939, 0.8545, 0.1787, 0.8716, 0.1942, 0.8507, 0.215, 0.8509, 0.2192, 0.8547, 0.1939, 0.8545, 0.1009, 0.8671, 0.1787, 0.8677, 0.1787, 0.8716, 0.1009, 0.871, 0.04631, 0.8667, 0.09748, 0.8671, 0.1009, 0.871, 0.04562, 0.8706, 0.4514, 0.6237, 0.459, 0.5361, 0.459, 0.5266, 0.4481, 0.6211, 0.439, 0.6749, 0.4514, 0.6237, 0.4481, 0.6211, 0.4365, 0.6699, 0.1749, 0.9036, 0.1558, 0.8753, 0.156, 0.8828, 0.1742, 0.9101, 0.8866, 0.7598, 0.8851, 0.766, 0.8885, 0.7738, 0.8917, 0.7608, 0.4067, 0.6976, 0.4393, 0.6741, 0.4357, 0.6729, 0.4043, 0.6947, 0.4043, 0.6947, 0.2138, 0.6936, 0.2163, 0.7063, 0.4049, 0.7061, 0.8863, 0.7603, 0.2138, 0.7785, 0.2138, 0.7934, 0.8885, 0.7738, 0.9622, 0.883, 0.9622, 0.9031, 0.9314, 0.9031, 0.9314, 0.883, 0.832, 0.5796, 0.7091, 0.5238, 0.7705, 0.1932, 0.9022, 0.2679, 0.9022, 0.2679, 0.7705, 0.1932, 0.8076, 0.03283, 0.944, 0.1431, 0.944, 0.1431, 0.8076, 0.03283, 0.8439, 0.05149, 0.9483, 0.1119, 0.7091, 0.5238, 0.832, 0.5796, 0.7906, 0.7219, 0.6769, 0.7042, 0.6706, 0.7094, 0.7038, 0.5209, 0.7091, 0.5238, 0.6769, 0.7042, 0.8374, 0.5826, 0.7936, 0.7313, 0.7906, 0.7219, 0.832, 0.5796, 0.7936, 0.7313, 0.6706, 0.7094, 0.6769, 0.7042, 0.7906, 0.7219, 0.7038, 0.5209, 0.7652, 0.1901, 0.7705, 0.1932, 0.7091, 0.5238, 0.9076, 0.271, 0.8374, 0.5826, 0.832, 0.5796, 0.9022, 0.2679, 0.7652, 0.1901, 0.8022, 0.02973, 0.8076, 0.03283, 0.7705, 0.1932, 0.9495, 0.1463, 0.9076, 0.271, 0.9022, 0.2679, 0.944, 0.1431, 0.8868, 0.05938, 0.9328, 0.06441, 0.9483, 0.1119, 0.8439, 0.05149, 0.9539, 0.7802, 0.9539, 0.6619, 0.9639, 0.7082, 0.9639, 0.7722, 0.9381, 0.5966, 0.9381, 0.5125, 0.9639, 0.5273, 0.9639, 0.5963, 0.07843, 0.8585, 0.6365, 0.8629, 0.6363, 0.908, 0.07819, 0.9036, 0.6354, 0.9105, 0.07725, 0.9061, 0.07749, 0.8611, 0.6356, 0.8654, 0.6358, 0.9093, 0.07772, 0.9049, 0.07796, 0.8598, 0.6361, 0.8642, 0.2638, 0.8041, 0.29, 0.8043, 0.2979, 0.86, 0.2765, 0.8942, 0.2554, 0.8597, 0.6356, 0.9091, 0.07749, 0.9047, 0.07772, 0.8596, 0.6358, 0.864, 0.07819, 0.8633, 0.6363, 0.8627, 0.6361, 0.9128, 0.07796, 0.9084, 0.2341, 0.8939, 0.213, 0.8593, 0.2213, 0.8038, 0.2475, 0.804, 0.2554, 0.8597, 0.832, 0.5796, 0.7091, 0.5238, 0.7705, 0.1932, 0.9022, 0.2679, 0.9022, 0.2679, 0.7705, 0.1932, 0.8076, 0.03283, 0.944, 0.1431, 0.944, 0.1431, 0.8076, 0.03283, 0.8439, 0.05149, 0.9483, 0.1119, 0.7091, 0.5238, 0.832, 0.5796, 0.7906, 0.7219, 0.6769, 0.7042, 0.6706, 0.7094, 0.7038, 0.5209, 0.7091, 0.5238, 0.6769, 0.7042, 0.8374, 0.5826, 0.7936, 0.7313, 0.7906, 0.7219, 0.832, 0.5796, 0.7936, 0.7313, 0.6706, 0.7094, 0.6769, 0.7042, 0.7906, 0.7219, 0.7038, 0.5209, 0.7652, 0.1901, 0.7705, 0.1932, 0.7091, 0.5238, 0.9076, 0.271, 0.8374, 0.5826, 0.832, 0.5796, 0.9022, 0.2679, 0.7652, 0.1901, 0.8022, 0.02973, 0.8076, 0.03283, 0.7705, 0.1932, 0.9495, 0.1463, 0.9076, 0.271, 0.9022, 0.2679, 0.944, 0.1431, 0.8868, 0.05938, 0.9328, 0.06441, 0.9483, 0.1119, 0.8439, 0.05149, 0.9539, 0.7802, 0.9539, 0.6619, 0.9639, 0.7082, 0.9639, 0.7722, 0.9381, 0.5966, 0.9381, 0.5125, 0.9639, 0.5273, 0.9639, 0.5963])
me_plane_005.materials.append(mat_material_007)
me_plane_005.materials.append(mat_material_001)
me_plane_005.materials.append(mat_material_004)
me_plane_005.materials.append(mat_material_005)
me_plane_005.materials.append(mat_material_003)
me_plane_005.update()
me_plane_006 = bpy.data.meshes.new('Plane.006')
me_plane_006.from_pydata([(0.3795, 0.2503, -0.01298), (0.3748, 0.3175, -0.01298), (0.1392, 0.2793, -0.01298), (0.2818, 0.3438, -0.01298), (0.1986, 0.1806, -0.01298), (-0.02352, 0.2121, -0.01298), (0.06173, 0.02556, -0.01298), (-0.1036, 0.06743, -0.01298), (-0.008019, 0.3283, -0.01298), (-0.06485, 0.2612, -0.01298), (0.3795, 0.2503, 0.03459), (0.3748, 0.3175, 0.03459), (0.1392, 0.2793, 0.03459), (0.2818, 0.3438, 0.03459), (0.1986, 0.1806, 0.03459), (-0.02352, 0.2121, 0.03459), (0.06173, 0.02556, 0.03459), (-0.1036, 0.06743, 0.03459), (-0.008019, 0.3283, 0.03459), (-0.06485, 0.2612, 0.03459)], [], [(0, 2, 3, 1), (0, 4, 5, 2), (4, 6, 7, 5), (5, 9, 8, 2), (10, 11, 13, 12), (10, 12, 15, 14), (14, 15, 17, 16), (15, 12, 18, 19), (2, 8, 18, 12), (0, 1, 11, 10), (5, 7, 17, 15), (9, 5, 15, 19), (1, 3, 13, 11), (6, 4, 14, 16), (4, 0, 10, 14), (3, 2, 12, 13), (8, 9, 19, 18), (7, 6, 16, 17)])
_uv = me_plane_006.uv_layers.new(name='UVMap')
_uv.uv.foreach_set('vector', [0.0, 0.0, 0.0, 1.0, 1.0, 1.0, 1.0, 0.0, 0.0, 0.0, 0.0, 0.0, 0.0, 1.0, 0.0, 1.0, 0.0, 0.0, 0.0, 0.0, 0.0, 1.0, 0.0, 1.0, 0.0, 1.0, 0.0, 1.0, 0.0, 1.0, 0.0, 1.0, 0.9159, 0.8906, 0.9478, 0.9227, 0.9383, 0.9359, 0.8973, 0.9091, 0.9159, 0.8906, 0.8973, 0.9091, 0.878, 0.9135, 0.9035, 0.8769, 0.9035, 0.8769, 0.878, 0.9135, 0.884, 0.8813, 0.8915, 0.8442, 0.878, 0.9135, 0.8973, 0.9091, 0.8746, 0.9311, 0.8759, 0.9203, 0.0, 1.0, 0.0, 1.0, 0.0, 1.0, 0.0, 1.0, 0.0, 0.0, 1.0, 0.0, 1.0, 0.0, 0.0, 0.0, 0.0, 1.0, 0.0, 1.0, 0.0, 1.0, 0.0, 1.0, 0.0, 1.0, 0.0, 1.0, 0.0, 1.0, 0.0, 1.0, 1.0, 0.0, 1.0, 1.0, 1.0, 1.0, 1.0, 0.0, 0.0, 0.0, 0.0, 0.0, 0.0, 0.0, 0.0, 0.0, 0.0, 0.0, 0.0, 0.0, 0.0, 0.0, 0.0, 0.0, 1.0, 1.0, 0.0, 1.0, 0.0, 1.0, 1.0, 1.0, 0.0, 1.0, 0.0, 1.0, 0.0, 1.0, 0.0, 1.0, 0.0, 1.0, 0.0, 0.0, 0.0, 0.0, 0.0, 1.0])
me_plane_006.materials.append(mat_material_008)
me_plane_006.update()
arm_armature = bpy.data.armatures.new('Armature')  # bones are not reproduced

# ---- objects
ob_cube = bpy.data.objects.new('Cube', me_cube_001)
ob_plane_002 = bpy.data.objects.new('Plane.002', me_plane_005)
ob_plane_005 = bpy.data.objects.new('Plane.005', me_plane_006)
ob_armature = bpy.data.objects.new('Armature', arm_armature)

# ---- transforms, parenting, visibility, modifiers, constraints
ob_cube.parent = ob_armature
ob_cube.matrix_parent_inverse = Matrix(((-4.482e-09, 0.002719, 1.0, -2.712), (-1.0, 2.791e-08, -9.738e-09, -1.957), (-1.219e-11, -1.0, 0.002719, 0.00949), (0.0, -0.0, -0.0, 1.0)))
ob_cube.location = (-2.0, 0.0, 1.507)
ob_plane_002.parent = ob_armature
ob_plane_002.matrix_parent_inverse = Matrix(((0.9108, 0.03522, 0.4114, -5.96e-08), (-0.4118, 0.007258, 0.9112, -2.324), (0.02911, -0.9994, 0.02112, -3.725e-09), (-0.0, 0.0, -0.0, 1.0)))
ob_plane_002.location = (-2.0, 0.0, 1.507)
ob_plane_002.rotation_euler = (1.571, -0.0, 0.0)
ob_plane_005.parent = ob_armature
ob_plane_005.matrix_parent_inverse = Matrix(((0.4134, -0.3945, -0.8206, 2.261), (0.8912, -0.009402, 0.4535, -1.325), (-0.1866, -0.9188, 0.3477, -0.9769), (-0.0, 0.0, -0.0, 1.0)))
ob_plane_005.location = (-0.1348, -1.542e-07, 2.538)
ob_plane_005.rotation_euler = (1.571, -0.0, 0.0)
ob_armature.location = (0.0, 0.0, 0.0)

# ---- collection membership
col_collection.objects.link(ob_cube)
col_collection.objects.link(ob_plane_002)
col_collection.objects.link(ob_plane_005)
col_collection.objects.link(ob_armature)

# ---- scene / render settings (as saved in the file)
scene.frame_start = 1; scene.frame_end = 250; scene.frame_set(2)
scene.render.engine = 'BLENDER_EEVEE_NEXT'
scene.cycles.sampling_pattern = 'TABULATED_SOBOL'
scene.view_settings.view_transform = 'Filmic'
bpy.context.view_layer.update()

# ---- added for rendering (the .blend has no active camera and no usable light): camera, sun
cam_auto = bpy.data.cameras.new('AutoCamera')
cam_auto.lens = 50.0
cam_auto.sensor_width = 36.0
cam_auto.clip_end = 1000.0
ob_auto_camera = bpy.data.objects.new('AutoCamera', cam_auto)
scene.collection.objects.link(ob_auto_camera)
ob_auto_camera.location = (3.48808, -6.63171, 5.90677)
ob_auto_camera.rotation_euler = (1.09748, -7.21219e-08, 0.694738)
scene.camera = ob_auto_camera
light_auto_sun = bpy.data.lights.new('AutoSun', 'SUN')
light_auto_sun.energy = 3.0
light_auto_sun.angle = 0.0523599
ob_auto_sun = bpy.data.objects.new('AutoSun', light_auto_sun)
scene.collection.objects.link(ob_auto_sun)
ob_auto_sun.rotation_euler = (0.872665, 0.174533, 0.523599)
bpy.context.view_layer.update()
